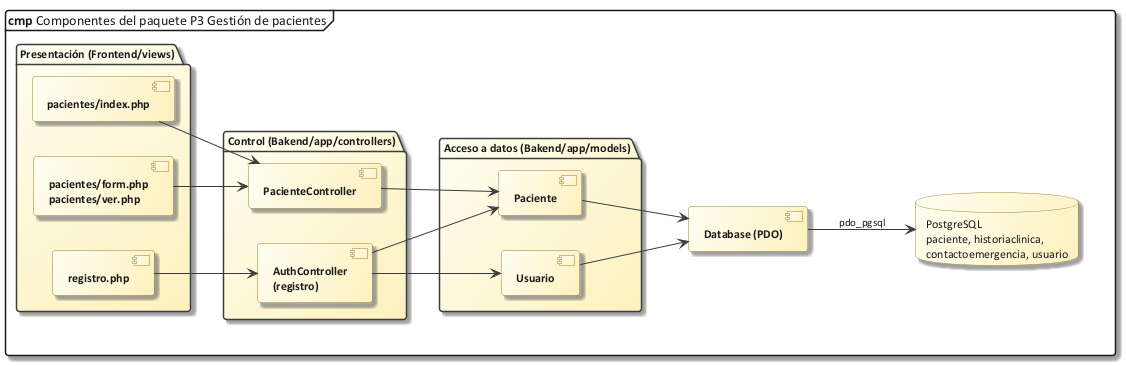

The diagram above was rendered by PlantUML. Its source (embedded in the PNG):
@startuml 60_comp_p3
!include C:/Users/Sergio Estaca Paco/Desktop/HeadSalud/Docs/diagramas/estilo_ea.iuml
mainframe **cmp** Componentes del paquete P3 Gestión de pacientes
left to right direction
package "Presentación (Frontend/views)" {
  component "pacientes/index.php" as vLis
  component "pacientes/form.php\npacientes/ver.php" as vFic
  component "registro.php" as vReg
}
package "Control (Bakend/app/controllers)" {
  component "PacienteController" as cPac
  component "AuthController\n(registro)" as cAuth
}
package "Acceso a datos (Bakend/app/models)" {
  component "Paciente" as mPac
  component "Usuario" as mUsu
}
component "Database (PDO)" as PDO
database "PostgreSQL\npaciente, historiaclinica,\ncontactoemergencia, usuario" as DB
vLis --> cPac
vFic --> cPac
vReg --> cAuth
cPac --> mPac
cAuth --> mPac
cAuth --> mUsu
mPac --> PDO
mUsu --> PDO
PDO --> DB : pdo_pgsql
@enduml